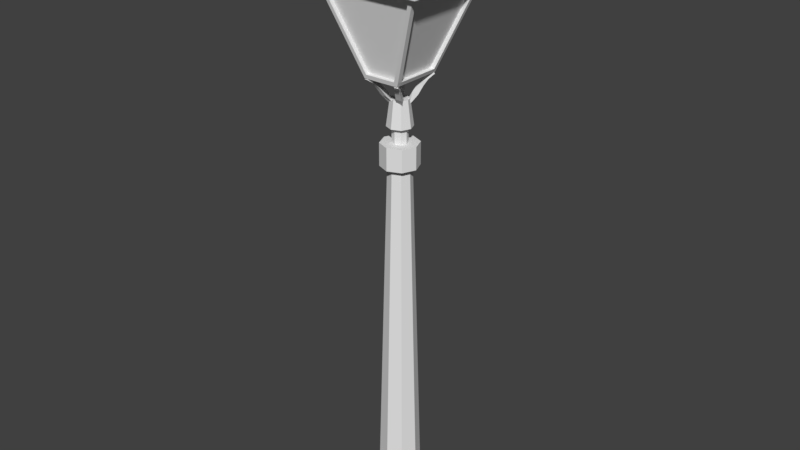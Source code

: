 # Source: lumin_ria.blend  (saved by Blender 2.79.0; exported with 4.5.12 LTS)
import bpy
from mathutils import Matrix  # noqa: F401  (used for matrix-valued properties, if any)

bpy.ops.wm.read_factory_settings(use_empty=True)
scene = bpy.context.scene
scene.name = 'Scene'

# ---- collections
col_collection_1 = bpy.data.collections.new('Collection 1'); scene.collection.children.link(col_collection_1)

# ---- world
world_world = bpy.data.worlds.new('World'); scene.world = world_world
world_world.color = (0.05088, 0.05088, 0.05088)
world_world.use_sun_shadow = False
world_world.sun_shadow_jitter_overblur = 0.0
world_world.cycles.sampling_method = 'MANUAL'

# ---- meshes
me_cilindro_003 = bpy.data.meshes.new('Cilindro.003')
me_cilindro_003.from_pydata([(-1.863e-09, 0.06537, 5.736), (-1.372e-09, 0.08985, 5.839), (0.06874, 0.01543, 5.736), (0.09231, 0.02278, 5.839), (0.04248, -0.06538, 5.736), (0.05705, -0.08573, 5.839), (-0.04248, -0.06538, 5.736), (-0.05705, -0.08573, 5.839), (-0.06874, 0.01543, 5.736), (-0.09231, 0.02278, 5.839), (-1.17e-09, 0.1298, 5.839), (0.1303, 0.03512, 5.839), (0.08051, -0.118, 5.839), (-0.08052, -0.118, 5.839), (-0.1303, 0.03512, 5.839), (-1.328e-09, 0.1208, 5.875), (0.1218, 0.03236, 5.875), (0.07526, -0.1108, 5.875), (-0.07526, -0.1108, 5.875), (-0.1218, 0.03236, 5.875), (-2.736e-09, 0.07554, 5.875), (0.0787, 0.01836, 5.875), (0.04864, -0.07416, 5.875), (-0.04864, -0.07416, 5.875), (-0.0787, 0.01836, 5.875), (-3.392e-09, 0.05859, 5.905), (0.06258, 0.01312, 5.905), (0.03867, -0.06044, 5.905), (-0.03867, -0.06044, 5.905), (-0.06258, 0.01312, 5.905)], [], [(0, 1, 3, 2), (2, 3, 5, 4), (4, 5, 7, 6), (5, 3, 11, 12), (6, 7, 9, 8), (8, 9, 1, 0), (0, 2, 4, 6, 8), (14, 13, 18, 19), (1, 9, 14, 10), (3, 1, 10, 11), (7, 5, 12, 13), (9, 7, 13, 14), (15, 19, 24, 20), (12, 11, 16, 17), (10, 14, 19, 15), (13, 12, 17, 18), (11, 10, 15, 16), (24, 23, 28, 29), (18, 17, 22, 23), (16, 15, 20, 21), (19, 18, 23, 24), (17, 16, 21, 22), (26, 25, 29, 28, 27), (22, 21, 26, 27), (20, 24, 29, 25), (23, 22, 27, 28), (21, 20, 25, 26)])
me_cilindro_003.use_remesh_preserve_volume = False
me_cilindro_003.use_remesh_preserve_attributes = False
me_cilindro_003.use_mirror_vertex_groups = False
me_cilindro_003.update()
me_cubo_001 = bpy.data.meshes.new('Cubo.001')
me_cubo_001.from_pydata([(-0.5668, -0.5082, 5.194), (-0.5668, -0.5082, 5.218), (-0.5668, 0.5082, 5.194), (-0.5668, 0.5082, 5.218), (0.5668, -0.5082, 5.194), (0.5668, -0.5082, 5.218), (0.5668, 0.5082, 5.194), (0.5668, 0.5082, 5.218), (-0.439, -0.3936, 5.218), (-0.439, 0.3936, 5.218), (0.439, 0.3936, 5.218), (0.439, -0.3936, 5.218), (-0.439, -0.3936, 5.218), (-0.439, 0.3936, 5.218), (0.439, 0.3936, 5.218), (0.439, -0.3936, 5.218), (-0.2737, -0.2454, 5.57), (-0.2737, 0.2454, 5.57), (0.2737, 0.2454, 5.57), (0.2737, -0.2454, 5.57), (-0.1507, -0.1351, 5.57), (-0.1507, 0.1351, 5.57), (0.1507, 0.1351, 5.57), (0.1507, -0.1351, 5.57), (-0.07536, -0.06756, 5.738), (-0.07536, 0.06756, 5.738), (0.07536, 0.06756, 5.738), (0.07536, -0.06756, 5.738)], [], [(0, 1, 3, 2), (2, 3, 7, 6), (6, 7, 5, 4), (4, 5, 1, 0), (2, 6, 4, 0), (7, 3, 9, 10), (11, 10, 14, 15), (5, 7, 10, 11), (3, 1, 8, 9), (1, 5, 11, 8), (12, 15, 19, 16), (9, 8, 12, 13), (8, 11, 15, 12), (10, 9, 13, 14), (17, 16, 20, 21), (14, 13, 17, 18), (15, 14, 18, 19), (13, 12, 16, 17), (20, 23, 27, 24), (16, 19, 23, 20), (18, 17, 21, 22), (19, 18, 22, 23), (26, 25, 24, 27), (22, 21, 25, 26), (23, 22, 26, 27), (21, 20, 24, 25)])
me_cubo_001.use_remesh_preserve_volume = False
me_cubo_001.use_remesh_preserve_attributes = False
me_cubo_001.use_mirror_vertex_groups = False
me_cubo_001.update()
me_cubo = bpy.data.meshes.new('Cubo')
me_cubo.from_pydata([(0.1333, -0.2473, 4.356), (0.1333, -0.2038, 4.356), (0.1743, -0.2473, 4.356), (0.1743, -0.2038, 4.356), (0.1506, -0.2573, 4.396), (0.1506, -0.215, 4.396), (0.1943, -0.2143, 4.396), (0.1914, -0.2566, 4.396), (0.468, -0.4592, 5.195), (0.4709, -0.4169, 5.195), (0.5062, -0.4585, 5.195), (0.5091, -0.4162, 5.195), (0.4904, -0.4484, 5.155), (0.4521, -0.4491, 5.155), (0.4549, -0.4068, 5.155), (0.4934, -0.4061, 5.155), (-0.1333, -0.2473, 4.356), (-0.1333, -0.2038, 4.356), (-0.1743, -0.2473, 4.356), (-0.1743, -0.2038, 4.356), (-0.1506, -0.2573, 4.396), (-0.1506, -0.215, 4.396), (-0.1943, -0.2143, 4.396), (-0.1914, -0.2566, 4.396), (-0.468, -0.4592, 5.195), (-0.4709, -0.4169, 5.195), (-0.5062, -0.4585, 5.195), (-0.5091, -0.4162, 5.195), (-0.4904, -0.4484, 5.155), (-0.4521, -0.4491, 5.155), (-0.4549, -0.4068, 5.155), (-0.4934, -0.4061, 5.155), (0.1333, 0.2473, 4.356), (0.1333, 0.2038, 4.356), (0.1743, 0.2473, 4.356), (0.1743, 0.2038, 4.356), (0.1506, 0.2573, 4.396), (0.1506, 0.215, 4.396), (0.1943, 0.2143, 4.396), (0.1914, 0.2566, 4.396), (0.468, 0.4592, 5.195), (0.4709, 0.4169, 5.195), (0.5062, 0.4585, 5.195), (0.5091, 0.4162, 5.195), (0.4904, 0.4484, 5.155), (0.4521, 0.4491, 5.155), (0.4549, 0.4068, 5.155), (0.4934, 0.4061, 5.155), (-0.1333, 0.2473, 4.356), (-0.1333, 0.2038, 4.356), (-0.1743, 0.2473, 4.356), (-0.1743, 0.2038, 4.356), (-0.1506, 0.2573, 4.396), (-0.1506, 0.215, 4.396), (-0.1943, 0.2143, 4.396), (-0.1914, 0.2566, 4.396), (-0.468, 0.4592, 5.195), (-0.4709, 0.4169, 5.195), (-0.5062, 0.4585, 5.195), (-0.5091, 0.4162, 5.195), (-0.4904, 0.4484, 5.155), (-0.4521, 0.4491, 5.155), (-0.4549, 0.4068, 5.155), (-0.4934, 0.4061, 5.155)], [], [(15, 11, 10, 12), (12, 10, 8, 13), (1, 3, 2, 0), (2, 7, 4, 0), (3, 6, 7, 2), (11, 9, 8, 10), (4, 13, 14, 5), (7, 12, 13, 4), (6, 15, 12, 7), (5, 14, 15, 6), (31, 28, 26, 27), (28, 29, 24, 26), (17, 16, 18, 19), (18, 16, 20, 23), (19, 18, 23, 22), (27, 26, 24, 25), (20, 21, 30, 29), (23, 20, 29, 28), (22, 23, 28, 31), (21, 22, 31, 30), (47, 44, 42, 43), (44, 45, 40, 42), (33, 32, 34, 35), (34, 32, 36, 39), (35, 34, 39, 38), (43, 42, 40, 41), (36, 37, 46, 45), (39, 36, 45, 44), (38, 39, 44, 47), (37, 38, 47, 46), (63, 59, 58, 60), (60, 58, 56, 61), (49, 51, 50, 48), (50, 55, 52, 48), (51, 54, 55, 50), (22, 21, 53, 54), (59, 57, 56, 58), (52, 61, 62, 53), (55, 60, 61, 52), (54, 63, 60, 55), (53, 62, 63, 54), (41, 57, 62, 46), (45, 61, 56, 40), (41, 40, 56, 57), (46, 62, 61, 45), (11, 43, 41, 9), (15, 14, 46, 47), (15, 47, 43, 11), (9, 41, 46, 14), (9, 25, 24, 8), (9, 14, 30, 25), (13, 8, 24, 29), (14, 13, 29, 30), (27, 25, 57, 59), (31, 27, 59, 63), (31, 63, 62, 30), (25, 30, 62, 57), (19, 22, 54, 51), (17, 19, 51, 49), (4, 20, 16, 0), (5, 21, 20, 4), (17, 49, 53, 21), (49, 33, 37, 53), (52, 53, 37, 36), (1, 5, 37, 33), (6, 38, 37, 5), (0, 16, 17, 1), (1, 17, 21, 5), (48, 32, 33, 49), (48, 52, 36, 32), (3, 35, 38, 6), (1, 33, 35, 3), (53, 21, 30, 62), (37, 53, 62, 46), (5, 37, 46, 14), (21, 5, 14, 30)])
me_cubo.use_remesh_preserve_volume = False
me_cubo.use_remesh_preserve_attributes = False
me_cubo.use_mirror_vertex_groups = False
me_cubo.update()
me_cilindro_001 = bpy.data.meshes.new('Cilindro.001')
me_cilindro_001.from_pydata([(0.06681, 0.04413, 4.096), (0.1114, 0.1063, 4.179), (0.06293, 0.01471, 4.139), (0.08251, 0.06789, 4.217), (0.003526, 0.04353, 4.099), (0.04852, 0.1151, 4.183), (0.1307, 0.1508, 4.25), (0.105, 0.1126, 4.278), (0.07495, 0.158, 4.254), (0.1547, 0.1872, 4.305), (0.1307, 0.1667, 4.345), (0.1025, 0.1951, 4.305), (0.1816, 0.2408, 4.345), (0.1629, 0.2248, 4.377), (0.141, 0.247, 4.345)], [], [(0, 1, 3, 2), (2, 3, 5, 4), (1, 5, 8, 6), (4, 5, 1, 0), (0, 2, 4), (6, 8, 11, 9), (5, 3, 7, 8), (3, 1, 6, 7), (9, 11, 14, 12), (8, 7, 10, 11), (7, 6, 9, 10), (13, 12, 14), (11, 10, 13, 14), (10, 9, 12, 13)])
me_cilindro_001.use_remesh_preserve_volume = False
me_cilindro_001.use_remesh_preserve_attributes = False
me_cilindro_001.use_mirror_vertex_groups = False
me_cilindro_001.update()
me_cilindro = bpy.data.meshes.new('Cilindro')
me_cilindro.from_pydata([(5.306e-10, 0.2527, -0.004084), (5.306e-10, 0.2527, 0.269), (0.1787, 0.1787, -0.004084), (0.1787, 0.1787, 0.269), (0.2527, -1.112e-08, -0.004084), (0.2527, -1.112e-08, 0.269), (0.1787, -0.1787, -0.004084), (0.1787, -0.1787, 0.269), (-2.156e-08, -0.2527, -0.004084), (-2.156e-08, -0.2527, 0.269), (-0.1787, -0.1787, -0.004084), (-0.1787, -0.1787, 0.269), (-0.2527, 2.933e-09, -0.004084), (-0.2527, 2.933e-09, 0.269), (-0.1787, 0.1787, -0.004084), (-0.1787, 0.1787, 0.269), (0.1436, 0.1436, 0.269), (1.615e-10, 0.2031, 0.269), (0.2031, -8.589e-09, 0.269), (0.1436, -0.1436, 0.269), (-1.76e-08, -0.2031, 0.269), (-0.1436, -0.1436, 0.269), (-0.2031, 2.712e-09, 0.269), (-0.1436, 0.1436, 0.269), (0.07972, 0.07972, 3.529), (-2.11e-08, 0.1127, 3.529), (0.1127, -4.217e-09, 3.529), (0.07972, -0.07972, 3.529), (-3.096e-08, -0.1127, 3.529), (-0.07972, -0.07972, 3.529), (-0.1127, 2.056e-09, 3.529), (-0.07972, 0.07972, 3.529), (0.1278, 0.1278, 3.537), (-2.05e-08, 0.1807, 3.537), (0.1807, -7.134e-09, 3.537), (0.1278, -0.1278, 3.537), (-3.63e-08, -0.1807, 3.537), (-0.1278, -0.1278, 3.537), (-0.1807, 2.923e-09, 3.537), (-0.1278, 0.1278, 3.537), (0.1278, 0.1278, 3.753), (-2.05e-08, 0.1807, 3.753), (0.1807, -7.134e-09, 3.753), (0.1278, -0.1278, 3.753), (-3.63e-08, -0.1807, 3.753), (-0.1278, -0.1278, 3.753), (-0.1807, 2.923e-09, 3.753), (-0.1278, 0.1278, 3.753), (0.05165, 0.05165, 3.753), (-1.659e-08, 0.07305, 3.753), (0.07305, -2.875e-09, 3.753), (0.05165, -0.05165, 3.753), (-2.298e-08, -0.07305, 3.753), (-0.05165, -0.05165, 3.753), (-0.07305, 1.189e-09, 3.753), (-0.05165, 0.05165, 3.753), (0.05165, 0.05165, 3.903), (-4.672e-07, 0.07305, 3.903), (0.07305, -2.875e-09, 3.903), (0.05165, -0.05165, 3.903), (-4.736e-07, -0.07305, 3.903), (-0.05165, -0.05165, 3.903), (-0.07305, 1.189e-09, 3.903), (-0.05165, 0.05165, 3.903), (0.08573, 0.08573, 3.903), (-4.724e-07, 0.1212, 3.903), (0.1212, -4.772e-09, 3.903), (0.08573, -0.08573, 3.903), (-4.83e-07, -0.1212, 3.903), (-0.08573, -0.08573, 3.903), (-0.1212, 1.974e-09, 3.903), (-0.08573, 0.08573, 3.903), (0.06211, 0.06211, 4.154), (-4.7e-07, 0.08784, 4.154), (0.08784, -3.363e-09, 4.154), (0.06211, -0.06211, 4.154), (-4.777e-07, -0.08784, 4.154), (-0.06211, -0.06211, 4.154), (-0.08784, 1.524e-09, 4.154), (-0.06211, 0.06211, 4.154)], [], [(0, 1, 3, 2), (2, 3, 5, 4), (4, 5, 7, 6), (6, 7, 9, 8), (8, 9, 11, 10), (10, 11, 13, 12), (13, 11, 21, 22), (12, 13, 15, 14), (14, 15, 1, 0), (0, 2, 4, 6, 8, 10, 12, 14), (21, 20, 28, 29), (9, 7, 19, 20), (15, 13, 22, 23), (5, 3, 16, 18), (11, 9, 20, 21), (1, 15, 23, 17), (3, 1, 17, 16), (7, 5, 18, 19), (31, 30, 38, 39), (19, 18, 26, 27), (16, 17, 25, 24), (17, 23, 31, 25), (22, 21, 29, 30), (20, 19, 27, 28), (18, 16, 24, 26), (23, 22, 30, 31), (38, 37, 45, 46), (29, 28, 36, 37), (27, 26, 34, 35), (24, 25, 33, 32), (25, 31, 39, 33), (30, 29, 37, 38), (28, 27, 35, 36), (26, 24, 32, 34), (40, 41, 49, 48), (36, 35, 43, 44), (34, 32, 40, 42), (39, 38, 46, 47), (37, 36, 44, 45), (35, 34, 42, 43), (32, 33, 41, 40), (33, 39, 47, 41), (55, 54, 62, 63), (41, 47, 55, 49), (46, 45, 53, 54), (44, 43, 51, 52), (42, 40, 48, 50), (47, 46, 54, 55), (45, 44, 52, 53), (43, 42, 50, 51), (58, 56, 64, 66), (53, 52, 60, 61), (51, 50, 58, 59), (48, 49, 57, 56), (49, 55, 63, 57), (54, 53, 61, 62), (52, 51, 59, 60), (50, 48, 56, 58), (65, 71, 79, 73), (63, 62, 70, 71), (61, 60, 68, 69), (59, 58, 66, 67), (56, 57, 65, 64), (57, 63, 71, 65), (62, 61, 69, 70), (60, 59, 67, 68), (72, 73, 79, 78, 77, 76, 75, 74), (70, 69, 77, 78), (68, 67, 75, 76), (66, 64, 72, 74), (71, 70, 78, 79), (69, 68, 76, 77), (67, 66, 74, 75), (64, 65, 73, 72)])
me_cilindro.use_remesh_preserve_volume = False
me_cilindro.use_remesh_preserve_attributes = False
me_cilindro.use_mirror_vertex_groups = False
me_cilindro.update()

# ---- objects
ob_cilindro_002 = bpy.data.objects.new('Cilindro.002', me_cilindro_003)
ob_cubo_001 = bpy.data.objects.new('Cubo.001', me_cubo_001)
ob_cubo = bpy.data.objects.new('Cubo', me_cubo)
ob_cilindro_001 = bpy.data.objects.new('Cilindro.001', me_cilindro_001)
ob_cilindro = bpy.data.objects.new('Cilindro', me_cilindro)

# ---- transforms, parenting, visibility, modifiers, constraints
ob_cilindro_002.location = (0.0, 0.0, 0.0)
ob_cilindro_002.lineart.crease_threshold = 0.0
ob_cubo_001.location = (0.0, 0.0, 0.0)
ob_cubo_001.lineart.crease_threshold = 0.0
ob_cubo.location = (0.0, 0.0, 0.0)
ob_cubo.lineart.crease_threshold = 0.0
ob_cilindro_001.location = (0.0, 0.0, 0.0)
ob_cilindro_001.lineart.crease_threshold = 0.0
_m = ob_cilindro_001.modifiers.new('Espelhar', 'MIRROR')
_m.use_axis = (True, True, False)
ob_cilindro.location = (0.0, 0.0, 0.0)
ob_cilindro.lineart.crease_threshold = 0.0

# ---- collection membership
col_collection_1.objects.link(ob_cilindro_002)
col_collection_1.objects.link(ob_cubo_001)
col_collection_1.objects.link(ob_cubo)
col_collection_1.objects.link(ob_cilindro_001)
col_collection_1.objects.link(ob_cilindro)

# ---- scene / render settings (as saved in the file)
scene.frame_start = 1; scene.frame_end = 250; scene.frame_set(1)
scene.render.engine = 'BLENDER_EEVEE_NEXT'
scene.render.resolution_percentage = 50
scene.render.dither_intensity = 0.0
scene.cycles.use_denoising = False
scene.cycles.samples = 128
scene.cycles.sampling_pattern = 'TABULATED_SOBOL'
scene.cycles.use_adaptive_sampling = False
scene.cycles.use_light_tree = False
scene.cycles.blur_glossy = 0.0
scene.cycles.sample_clamp_indirect = 0.0
scene.view_settings.view_transform = 'Standard'
bpy.context.view_layer.update()

# ---- added for rendering (the .blend has no active camera and no usable light): camera, sun
cam_auto = bpy.data.cameras.new('AutoCamera')
cam_auto.lens = 50.0
cam_auto.sensor_width = 36.0
cam_auto.clip_end = 1000.0
ob_auto_camera = bpy.data.objects.new('AutoCamera', cam_auto)
scene.collection.objects.link(ob_auto_camera)
ob_auto_camera.location = (5.646, -6.7752, 7.46736)
ob_auto_camera.rotation_euler = (1.09748, -7.21219e-08, 0.694738)
scene.camera = ob_auto_camera
light_auto_sun = bpy.data.lights.new('AutoSun', 'SUN')
light_auto_sun.energy = 3.0
light_auto_sun.angle = 0.0523599
ob_auto_sun = bpy.data.objects.new('AutoSun', light_auto_sun)
scene.collection.objects.link(ob_auto_sun)
ob_auto_sun.rotation_euler = (0.872665, 0.174533, 0.523599)
bpy.context.view_layer.update()
